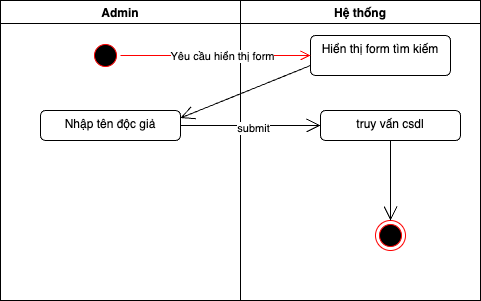

The diagram above was exported from draw.io. Its source (the exported page's mxGraphModel, read from the mxfile embedded in the PNG):
<mxGraphModel dx="686" dy="404" grid="1" gridSize="10" guides="1" tooltips="1" connect="1" arrows="1" fold="1" page="1" pageScale="1" pageWidth="850" pageHeight="1100" math="0" shadow="0">
  <root>
    <mxCell id="0" />
    <mxCell id="1" parent="0" />
    <mxCell id="51" value="Admin" style="swimlane;" parent="1" vertex="1">
      <mxGeometry y="80" width="240" height="300" as="geometry" />
    </mxCell>
    <mxCell id="52" value="" style="ellipse;html=1;shape=startState;fillColor=#000000;strokeColor=#ff0000;" parent="51" vertex="1">
      <mxGeometry x="90" y="40" width="30" height="30" as="geometry" />
    </mxCell>
    <mxCell id="53" value="&lt;div&gt;Nhập tên độc giả&lt;/div&gt;" style="html=1;align=center;verticalAlign=top;rounded=1;absoluteArcSize=1;arcSize=10;dashed=0;whiteSpace=wrap;" parent="51" vertex="1">
      <mxGeometry x="40" y="110" width="140" height="30" as="geometry" />
    </mxCell>
    <mxCell id="55" value="Hệ thống" style="swimlane;" parent="1" vertex="1">
      <mxGeometry x="240" y="80" width="240" height="300" as="geometry" />
    </mxCell>
    <mxCell id="56" value="Hiển thị form tìm kiếm" style="html=1;align=center;verticalAlign=top;rounded=1;absoluteArcSize=1;arcSize=10;dashed=0;whiteSpace=wrap;" parent="55" vertex="1">
      <mxGeometry x="70" y="35" width="140" height="40" as="geometry" />
    </mxCell>
    <mxCell id="61" value="truy vấn csdl" style="html=1;align=center;verticalAlign=top;rounded=1;absoluteArcSize=1;arcSize=10;dashed=0;whiteSpace=wrap;" parent="55" vertex="1">
      <mxGeometry x="80" y="110" width="140" height="30" as="geometry" />
    </mxCell>
    <mxCell id="62" value="" style="ellipse;html=1;shape=endState;fillColor=#000000;strokeColor=#ff0000;" parent="55" vertex="1">
      <mxGeometry x="135" y="220" width="30" height="30" as="geometry" />
    </mxCell>
    <mxCell id="63" value="" style="endArrow=open;endFill=1;endSize=12;html=1;" parent="55" source="61" target="62" edge="1">
      <mxGeometry width="160" relative="1" as="geometry">
        <mxPoint x="-130" y="290" as="sourcePoint" />
        <mxPoint x="-70" y="200" as="targetPoint" />
      </mxGeometry>
    </mxCell>
    <mxCell id="66" value="" style="edgeStyle=orthogonalEdgeStyle;html=1;verticalAlign=bottom;endArrow=open;endSize=8;strokeColor=#ff0000;" parent="1" source="52" target="56" edge="1">
      <mxGeometry relative="1" as="geometry">
        <mxPoint x="290" y="135" as="targetPoint" />
      </mxGeometry>
    </mxCell>
    <mxCell id="67" value="Yêu cầu hiển thị form" style="edgeLabel;html=1;align=center;verticalAlign=middle;resizable=0;points=[];" parent="66" vertex="1" connectable="0">
      <mxGeometry x="0.0551" relative="1" as="geometry">
        <mxPoint x="1" as="offset" />
      </mxGeometry>
    </mxCell>
    <mxCell id="68" value="" style="endArrow=open;endFill=0;endSize=12;html=1;exitX=0;exitY=0.75;exitDx=0;exitDy=0;entryX=1;entryY=0.25;entryDx=0;entryDy=0;" parent="1" source="56" target="53" edge="1">
      <mxGeometry width="160" relative="1" as="geometry">
        <mxPoint x="220" y="220" as="sourcePoint" />
        <mxPoint x="380" y="220" as="targetPoint" />
      </mxGeometry>
    </mxCell>
    <mxCell id="74" value="" style="endArrow=open;endFill=1;endSize=12;html=1;entryX=0;entryY=0.5;entryDx=0;entryDy=0;" parent="1" source="53" target="61" edge="1">
      <mxGeometry width="160" relative="1" as="geometry">
        <mxPoint x="180" y="205" as="sourcePoint" />
        <mxPoint x="370" y="210" as="targetPoint" />
      </mxGeometry>
    </mxCell>
    <mxCell id="75" value="submit" style="edgeLabel;html=1;align=center;verticalAlign=middle;resizable=0;points=[];" parent="74" vertex="1" connectable="0">
      <mxGeometry x="0.0286" y="-2" relative="1" as="geometry">
        <mxPoint as="offset" />
      </mxGeometry>
    </mxCell>
  </root>
</mxGraphModel>